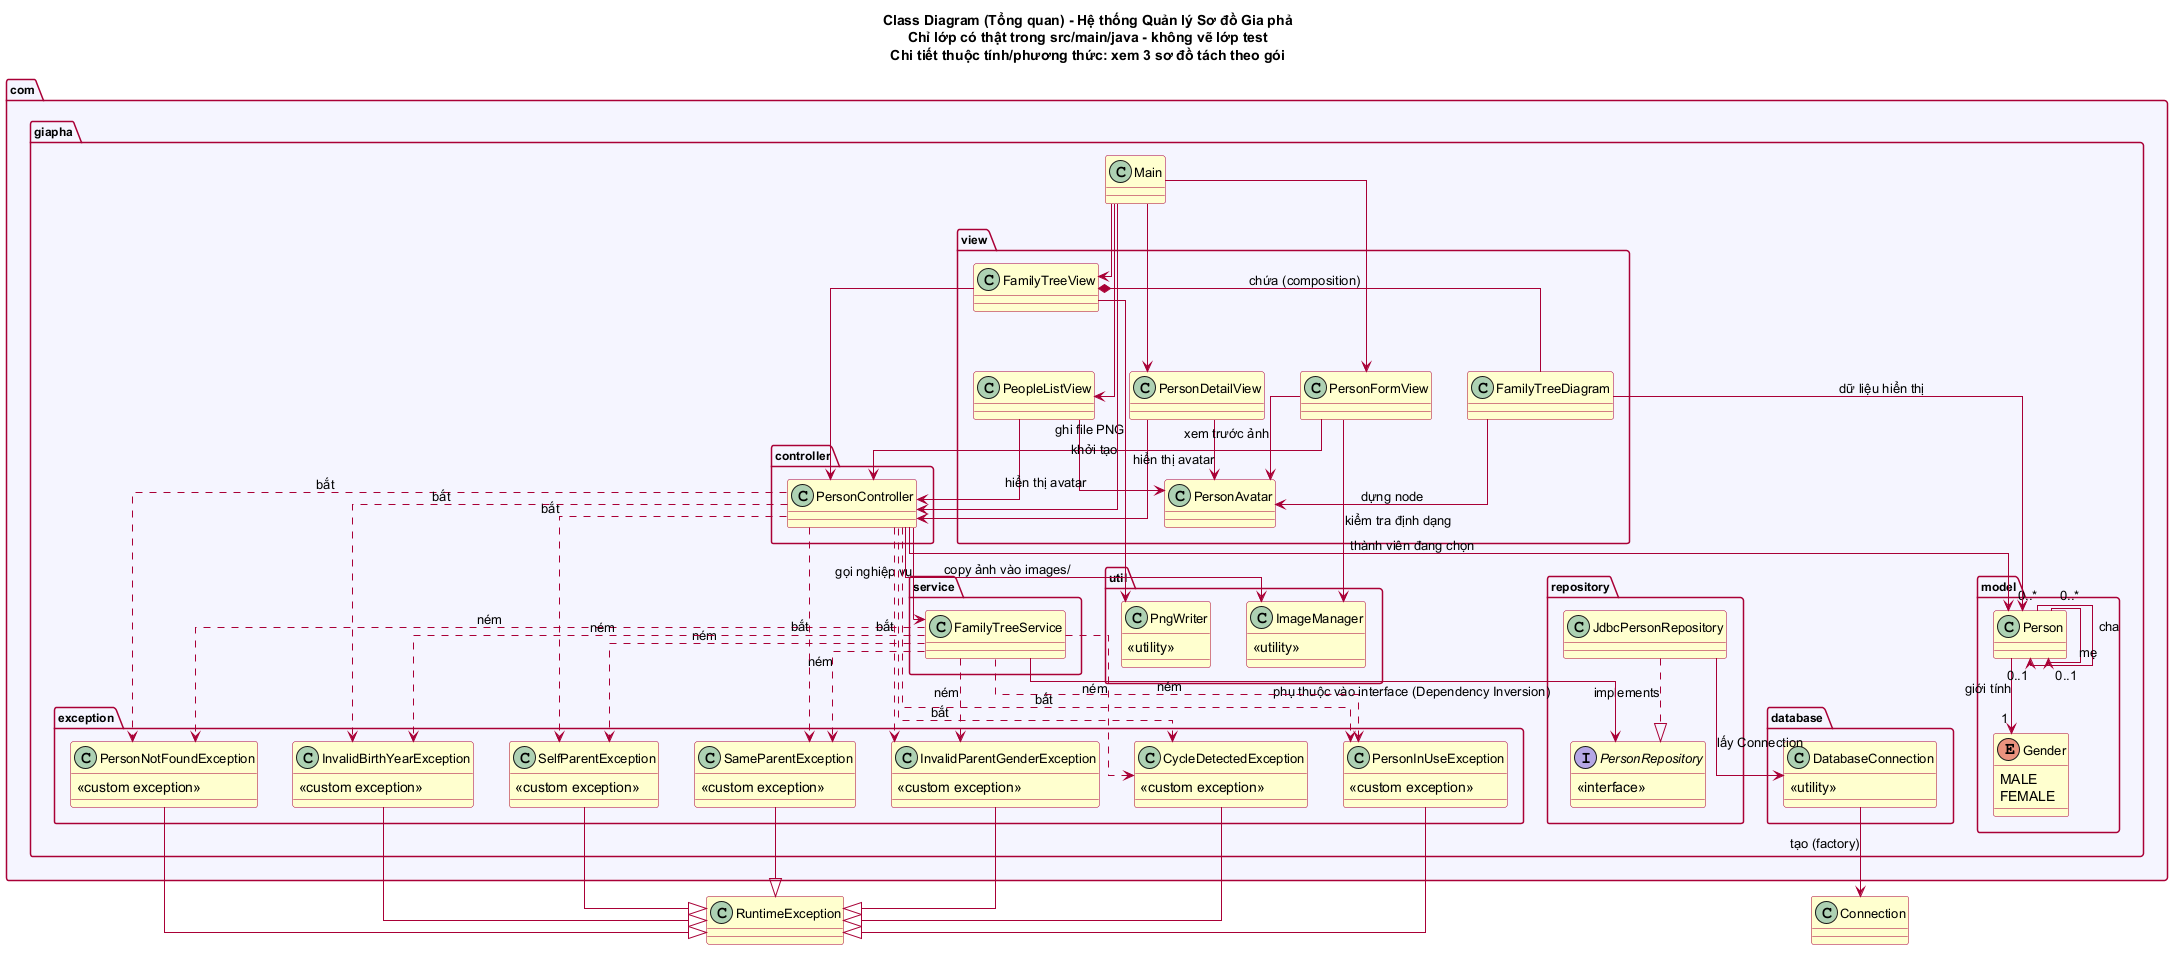

The diagram above was rendered by PlantUML. Its source (embedded in the PNG):
@startuml class-diagram

title Class Diagram (Tổng quan) - Hệ thống Quản lý Sơ đồ Gia phả\nChỉ lớp có thật trong src/main/java - không vẽ lớp test\nChi tiết thuộc tính/phương thức: xem 3 sơ đồ tách theo gói

skinparam classAttributeIconSize 0
skinparam classFontSize 13
skinparam class {
    BackgroundColor #FEFECE
    BorderColor #A80036
    ArrowColor #A80036
}
skinparam package {
    BackgroundColor #F5F5FF
    BorderColor #A80036
    FontSize 12
}
skinparam enum {
    BackgroundColor #FEFECE
    BorderColor #A80036
}
skinparam linetype ortho

' ============================================================
' GÓI: com.giapha.model
' ============================================================
package "com.giapha.model" {
    enum Gender {
        MALE
        FEMALE
    }
    class Person
}

' ============================================================
' GÓI: com.giapha.exception
' ============================================================
package "com.giapha.exception" {
    class SelfParentException {
        <<custom exception>>
    }
    class SameParentException {
        <<custom exception>>
    }
    class InvalidParentGenderException {
        <<custom exception>>
    }
    class CycleDetectedException {
        <<custom exception>>
    }
    class PersonInUseException {
        <<custom exception>>
    }
    class PersonNotFoundException {
        <<custom exception>>
    }
    class InvalidBirthYearException {
        <<custom exception>>
    }
}

' ============================================================
' GÓI: com.giapha.repository
' ============================================================
package "com.giapha.repository" {
    interface PersonRepository {
        <<interface>>
    }
    class JdbcPersonRepository
}

' ============================================================
' GÓI: com.giapha.database
' ============================================================
package "com.giapha.database" {
    class DatabaseConnection {
        <<utility>>
    }
}

' ============================================================
' GÓI: com.giapha.service
' ============================================================
package "com.giapha.service" {
    class FamilyTreeService
}

' ============================================================
' GÓI: com.giapha.controller
' ============================================================
package "com.giapha.controller" {
    class PersonController
}

' ============================================================
' GÓI: com.giapha.view
' ============================================================
package "com.giapha.view" {
    class PeopleListView
    class PersonFormView
    class PersonDetailView
    class FamilyTreeView
    class FamilyTreeDiagram
    class PersonAvatar
}

' ============================================================
' GÓI: com.giapha.util
' ============================================================
package "com.giapha.util" {
    class ImageManager {
        <<utility>>
    }
    class PngWriter {
        <<utility>>
    }
}

' ============================================================
' GÓI: com.giapha (gốc)
' ============================================================
package "com.giapha" {
    class Main
}

' ============================================================
' QUAN HỆ — MODEL
' ============================================================
Person --> "1" Gender : giới tính
Person "0..*" --> "0..1" Person : cha
Person "0..*" --> "0..1" Person : mẹ

' ============================================================
' QUAN HỆ — EXCEPTION (kế thừa RuntimeException)
' ============================================================
SelfParentException --|> RuntimeException
SameParentException --|> RuntimeException
InvalidParentGenderException --|> RuntimeException
CycleDetectedException --|> RuntimeException
PersonInUseException --|> RuntimeException
PersonNotFoundException --|> RuntimeException
InvalidBirthYearException --|> RuntimeException

' ============================================================
' QUAN HỆ — REPOSITORY / DATABASE / SERVICE
' ============================================================
JdbcPersonRepository ..|> PersonRepository : implements
JdbcPersonRepository --> DatabaseConnection : lấy Connection
DatabaseConnection --> "Connection" : tạo (factory)

FamilyTreeService --> PersonRepository : phụ thuộc vào interface (Dependency Inversion)

' ============================================================
' QUAN HỆ — CONTROLLER / SERVICE
' ============================================================
PersonController --> FamilyTreeService : gọi nghiệp vụ
FamilyTreeService ..> SelfParentException : ném
FamilyTreeService ..> SameParentException : ném
FamilyTreeService ..> InvalidParentGenderException : ném
FamilyTreeService ..> CycleDetectedException : ném
FamilyTreeService ..> PersonInUseException : ném
FamilyTreeService ..> PersonNotFoundException : ném
FamilyTreeService ..> InvalidBirthYearException : ném
PersonController ..> SelfParentException : bắt
PersonController ..> SameParentException : bắt
PersonController ..> InvalidParentGenderException : bắt
PersonController ..> CycleDetectedException : bắt
PersonController ..> PersonInUseException : bắt
PersonController ..> PersonNotFoundException : bắt
PersonController ..> InvalidBirthYearException : bắt

' ============================================================
' QUAN HỆ — VIEW / CONTROLLER
' ============================================================
PeopleListView --> PersonController
PersonFormView --> PersonController
PersonDetailView --> PersonController
FamilyTreeView --> PersonController
PersonController --> Person : thành viên đang chọn

' ============================================================
' QUAN HỆ — VIEW ↔ VIEW, VIEW ↔ UTIL
' ============================================================
FamilyTreeView *-- FamilyTreeDiagram : chứa (composition)
FamilyTreeDiagram --> PersonAvatar : dựng node
FamilyTreeDiagram --> Person : dữ liệu hiển thị
PeopleListView --> PersonAvatar : hiển thị avatar
PersonDetailView --> PersonAvatar : hiển thị avatar
PersonFormView --> PersonAvatar : xem trước ảnh
PersonFormView --> ImageManager : kiểm tra định dạng
PersonController --> ImageManager : copy ảnh vào images/
FamilyTreeView --> PngWriter : ghi file PNG

' ============================================================
' QUAN HỆ — COMPOSITION ROOT
' ============================================================
Main --> PersonController : khởi tạo
Main --> PeopleListView
Main --> PersonFormView
Main --> PersonDetailView
Main --> FamilyTreeView

@enduml